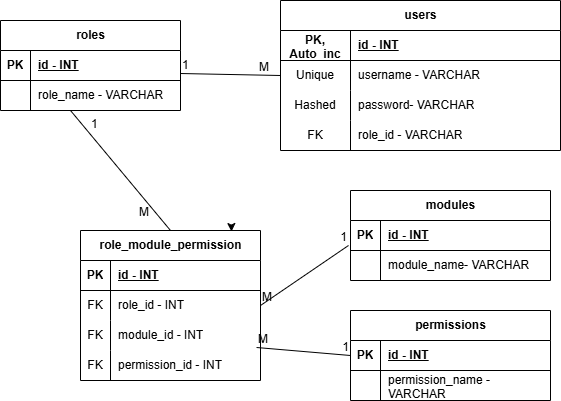

The diagram above was exported from draw.io. Its source (the exported page's mxGraphModel, read from the mxfile embedded in the PNG):
<mxGraphModel dx="860" dy="439" grid="1" gridSize="10" guides="1" tooltips="1" connect="1" arrows="1" fold="1" page="1" pageScale="1" pageWidth="827" pageHeight="1169" math="0" shadow="0">
  <root>
    <mxCell id="0" />
    <mxCell id="1" parent="0" />
    <mxCell id="BRBbyQAwynmQ4KLtB_Gy-19" parent="1" style="shape=table;startSize=30;container=1;collapsible=1;childLayout=tableLayout;fixedRows=1;rowLines=0;fontStyle=1;align=center;resizeLast=1;html=1;" value="users" vertex="1">
      <mxGeometry height="150" width="280" x="350" y="100" as="geometry" />
    </mxCell>
    <mxCell id="BRBbyQAwynmQ4KLtB_Gy-20" parent="BRBbyQAwynmQ4KLtB_Gy-19" style="shape=tableRow;horizontal=0;startSize=0;swimlaneHead=0;swimlaneBody=0;fillColor=none;collapsible=0;dropTarget=0;points=[[0,0.5],[1,0.5]];portConstraint=eastwest;top=0;left=0;right=0;bottom=1;" value="" vertex="1">
      <mxGeometry height="30" width="280" y="30" as="geometry" />
    </mxCell>
    <mxCell id="BRBbyQAwynmQ4KLtB_Gy-21" parent="BRBbyQAwynmQ4KLtB_Gy-20" style="shape=partialRectangle;connectable=0;fillColor=none;top=0;left=0;bottom=0;right=0;fontStyle=1;overflow=hidden;whiteSpace=wrap;html=1;" value="PK,&lt;div&gt;Auto_inc&lt;/div&gt;" vertex="1">
      <mxGeometry height="30" width="70" as="geometry">
        <mxRectangle height="30" width="70" as="alternateBounds" />
      </mxGeometry>
    </mxCell>
    <mxCell id="BRBbyQAwynmQ4KLtB_Gy-22" parent="BRBbyQAwynmQ4KLtB_Gy-20" style="shape=partialRectangle;connectable=0;fillColor=none;top=0;left=0;bottom=0;right=0;align=left;spacingLeft=6;fontStyle=5;overflow=hidden;whiteSpace=wrap;html=1;" value="id - INT" vertex="1">
      <mxGeometry height="30" width="210" x="70" as="geometry">
        <mxRectangle height="30" width="210" as="alternateBounds" />
      </mxGeometry>
    </mxCell>
    <mxCell id="BRBbyQAwynmQ4KLtB_Gy-23" parent="BRBbyQAwynmQ4KLtB_Gy-19" style="shape=tableRow;horizontal=0;startSize=0;swimlaneHead=0;swimlaneBody=0;fillColor=none;collapsible=0;dropTarget=0;points=[[0,0.5],[1,0.5]];portConstraint=eastwest;top=0;left=0;right=0;bottom=0;" value="" vertex="1">
      <mxGeometry height="30" width="280" y="60" as="geometry" />
    </mxCell>
    <mxCell id="BRBbyQAwynmQ4KLtB_Gy-24" parent="BRBbyQAwynmQ4KLtB_Gy-23" style="shape=partialRectangle;connectable=0;fillColor=none;top=0;left=0;bottom=0;right=0;editable=1;overflow=hidden;whiteSpace=wrap;html=1;" value="Unique" vertex="1">
      <mxGeometry height="30" width="70" as="geometry">
        <mxRectangle height="30" width="70" as="alternateBounds" />
      </mxGeometry>
    </mxCell>
    <mxCell id="BRBbyQAwynmQ4KLtB_Gy-25" parent="BRBbyQAwynmQ4KLtB_Gy-23" style="shape=partialRectangle;connectable=0;fillColor=none;top=0;left=0;bottom=0;right=0;align=left;spacingLeft=6;overflow=hidden;whiteSpace=wrap;html=1;" value="username - VARCHAR" vertex="1">
      <mxGeometry height="30" width="210" x="70" as="geometry">
        <mxRectangle height="30" width="210" as="alternateBounds" />
      </mxGeometry>
    </mxCell>
    <mxCell id="BRBbyQAwynmQ4KLtB_Gy-26" parent="BRBbyQAwynmQ4KLtB_Gy-19" style="shape=tableRow;horizontal=0;startSize=0;swimlaneHead=0;swimlaneBody=0;fillColor=none;collapsible=0;dropTarget=0;points=[[0,0.5],[1,0.5]];portConstraint=eastwest;top=0;left=0;right=0;bottom=0;" value="" vertex="1">
      <mxGeometry height="30" width="280" y="90" as="geometry" />
    </mxCell>
    <mxCell id="BRBbyQAwynmQ4KLtB_Gy-27" parent="BRBbyQAwynmQ4KLtB_Gy-26" style="shape=partialRectangle;connectable=0;fillColor=none;top=0;left=0;bottom=0;right=0;editable=1;overflow=hidden;whiteSpace=wrap;html=1;" value="Hashed" vertex="1">
      <mxGeometry height="30" width="70" as="geometry">
        <mxRectangle height="30" width="70" as="alternateBounds" />
      </mxGeometry>
    </mxCell>
    <mxCell id="BRBbyQAwynmQ4KLtB_Gy-28" parent="BRBbyQAwynmQ4KLtB_Gy-26" style="shape=partialRectangle;connectable=0;fillColor=none;top=0;left=0;bottom=0;right=0;align=left;spacingLeft=6;overflow=hidden;whiteSpace=wrap;html=1;" value="password- VARCHAR" vertex="1">
      <mxGeometry height="30" width="210" x="70" as="geometry">
        <mxRectangle height="30" width="210" as="alternateBounds" />
      </mxGeometry>
    </mxCell>
    <mxCell id="BRBbyQAwynmQ4KLtB_Gy-29" parent="BRBbyQAwynmQ4KLtB_Gy-19" style="shape=tableRow;horizontal=0;startSize=0;swimlaneHead=0;swimlaneBody=0;fillColor=none;collapsible=0;dropTarget=0;points=[[0,0.5],[1,0.5]];portConstraint=eastwest;top=0;left=0;right=0;bottom=0;" value="" vertex="1">
      <mxGeometry height="30" width="280" y="120" as="geometry" />
    </mxCell>
    <mxCell id="BRBbyQAwynmQ4KLtB_Gy-30" parent="BRBbyQAwynmQ4KLtB_Gy-29" style="shape=partialRectangle;connectable=0;fillColor=none;top=0;left=0;bottom=0;right=0;editable=1;overflow=hidden;whiteSpace=wrap;html=1;" value="FK" vertex="1">
      <mxGeometry height="30" width="70" as="geometry">
        <mxRectangle height="30" width="70" as="alternateBounds" />
      </mxGeometry>
    </mxCell>
    <mxCell id="BRBbyQAwynmQ4KLtB_Gy-31" parent="BRBbyQAwynmQ4KLtB_Gy-29" style="shape=partialRectangle;connectable=0;fillColor=none;top=0;left=0;bottom=0;right=0;align=left;spacingLeft=6;overflow=hidden;whiteSpace=wrap;html=1;" value="role_id - VARCHAR" vertex="1">
      <mxGeometry height="30" width="210" x="70" as="geometry">
        <mxRectangle height="30" width="210" as="alternateBounds" />
      </mxGeometry>
    </mxCell>
    <mxCell id="BRBbyQAwynmQ4KLtB_Gy-32" parent="1" style="shape=table;startSize=30;container=1;collapsible=1;childLayout=tableLayout;fixedRows=1;rowLines=0;fontStyle=1;align=center;resizeLast=1;html=1;" value="roles" vertex="1">
      <mxGeometry height="90" width="180" x="70" y="120" as="geometry" />
    </mxCell>
    <mxCell id="BRBbyQAwynmQ4KLtB_Gy-33" parent="BRBbyQAwynmQ4KLtB_Gy-32" style="shape=tableRow;horizontal=0;startSize=0;swimlaneHead=0;swimlaneBody=0;fillColor=none;collapsible=0;dropTarget=0;points=[[0,0.5],[1,0.5]];portConstraint=eastwest;top=0;left=0;right=0;bottom=1;" value="" vertex="1">
      <mxGeometry height="30" width="180" y="30" as="geometry" />
    </mxCell>
    <mxCell id="BRBbyQAwynmQ4KLtB_Gy-34" parent="BRBbyQAwynmQ4KLtB_Gy-33" style="shape=partialRectangle;connectable=0;fillColor=none;top=0;left=0;bottom=0;right=0;fontStyle=1;overflow=hidden;whiteSpace=wrap;html=1;" value="PK" vertex="1">
      <mxGeometry height="30" width="30" as="geometry">
        <mxRectangle height="30" width="30" as="alternateBounds" />
      </mxGeometry>
    </mxCell>
    <mxCell id="BRBbyQAwynmQ4KLtB_Gy-35" parent="BRBbyQAwynmQ4KLtB_Gy-33" style="shape=partialRectangle;connectable=0;fillColor=none;top=0;left=0;bottom=0;right=0;align=left;spacingLeft=6;fontStyle=5;overflow=hidden;whiteSpace=wrap;html=1;" value="id - INT" vertex="1">
      <mxGeometry height="30" width="150" x="30" as="geometry">
        <mxRectangle height="30" width="150" as="alternateBounds" />
      </mxGeometry>
    </mxCell>
    <mxCell id="BRBbyQAwynmQ4KLtB_Gy-36" parent="BRBbyQAwynmQ4KLtB_Gy-32" style="shape=tableRow;horizontal=0;startSize=0;swimlaneHead=0;swimlaneBody=0;fillColor=none;collapsible=0;dropTarget=0;points=[[0,0.5],[1,0.5]];portConstraint=eastwest;top=0;left=0;right=0;bottom=0;" value="" vertex="1">
      <mxGeometry height="30" width="180" y="60" as="geometry" />
    </mxCell>
    <mxCell id="BRBbyQAwynmQ4KLtB_Gy-37" parent="BRBbyQAwynmQ4KLtB_Gy-36" style="shape=partialRectangle;connectable=0;fillColor=none;top=0;left=0;bottom=0;right=0;editable=1;overflow=hidden;whiteSpace=wrap;html=1;" value="" vertex="1">
      <mxGeometry height="30" width="30" as="geometry">
        <mxRectangle height="30" width="30" as="alternateBounds" />
      </mxGeometry>
    </mxCell>
    <mxCell id="BRBbyQAwynmQ4KLtB_Gy-38" parent="BRBbyQAwynmQ4KLtB_Gy-36" style="shape=partialRectangle;connectable=0;fillColor=none;top=0;left=0;bottom=0;right=0;align=left;spacingLeft=6;overflow=hidden;whiteSpace=wrap;html=1;" value="role_name - VARCHAR" vertex="1">
      <mxGeometry height="30" width="150" x="30" as="geometry">
        <mxRectangle height="30" width="150" as="alternateBounds" />
      </mxGeometry>
    </mxCell>
    <mxCell id="BRBbyQAwynmQ4KLtB_Gy-58" parent="1" style="shape=table;startSize=30;container=1;collapsible=1;childLayout=tableLayout;fixedRows=1;rowLines=0;fontStyle=1;align=center;resizeLast=1;html=1;" value="modules" vertex="1">
      <mxGeometry height="90" width="200" x="420" y="290" as="geometry" />
    </mxCell>
    <mxCell id="BRBbyQAwynmQ4KLtB_Gy-59" parent="BRBbyQAwynmQ4KLtB_Gy-58" style="shape=tableRow;horizontal=0;startSize=0;swimlaneHead=0;swimlaneBody=0;fillColor=none;collapsible=0;dropTarget=0;points=[[0,0.5],[1,0.5]];portConstraint=eastwest;top=0;left=0;right=0;bottom=1;" value="" vertex="1">
      <mxGeometry height="30" width="200" y="30" as="geometry" />
    </mxCell>
    <mxCell id="BRBbyQAwynmQ4KLtB_Gy-60" parent="BRBbyQAwynmQ4KLtB_Gy-59" style="shape=partialRectangle;connectable=0;fillColor=none;top=0;left=0;bottom=0;right=0;fontStyle=1;overflow=hidden;whiteSpace=wrap;html=1;" value="PK" vertex="1">
      <mxGeometry height="30" width="30" as="geometry">
        <mxRectangle height="30" width="30" as="alternateBounds" />
      </mxGeometry>
    </mxCell>
    <mxCell id="BRBbyQAwynmQ4KLtB_Gy-61" parent="BRBbyQAwynmQ4KLtB_Gy-59" style="shape=partialRectangle;connectable=0;fillColor=none;top=0;left=0;bottom=0;right=0;align=left;spacingLeft=6;fontStyle=5;overflow=hidden;whiteSpace=wrap;html=1;" value="id - INT" vertex="1">
      <mxGeometry height="30" width="170" x="30" as="geometry">
        <mxRectangle height="30" width="170" as="alternateBounds" />
      </mxGeometry>
    </mxCell>
    <mxCell id="BRBbyQAwynmQ4KLtB_Gy-62" parent="BRBbyQAwynmQ4KLtB_Gy-58" style="shape=tableRow;horizontal=0;startSize=0;swimlaneHead=0;swimlaneBody=0;fillColor=none;collapsible=0;dropTarget=0;points=[[0,0.5],[1,0.5]];portConstraint=eastwest;top=0;left=0;right=0;bottom=0;" value="" vertex="1">
      <mxGeometry height="30" width="200" y="60" as="geometry" />
    </mxCell>
    <mxCell id="BRBbyQAwynmQ4KLtB_Gy-63" parent="BRBbyQAwynmQ4KLtB_Gy-62" style="shape=partialRectangle;connectable=0;fillColor=none;top=0;left=0;bottom=0;right=0;editable=1;overflow=hidden;whiteSpace=wrap;html=1;" value="" vertex="1">
      <mxGeometry height="30" width="30" as="geometry">
        <mxRectangle height="30" width="30" as="alternateBounds" />
      </mxGeometry>
    </mxCell>
    <mxCell id="BRBbyQAwynmQ4KLtB_Gy-64" parent="BRBbyQAwynmQ4KLtB_Gy-62" style="shape=partialRectangle;connectable=0;fillColor=none;top=0;left=0;bottom=0;right=0;align=left;spacingLeft=6;overflow=hidden;whiteSpace=wrap;html=1;" value="module_name- VARCHAR" vertex="1">
      <mxGeometry height="30" width="170" x="30" as="geometry">
        <mxRectangle height="30" width="170" as="alternateBounds" />
      </mxGeometry>
    </mxCell>
    <mxCell id="BRBbyQAwynmQ4KLtB_Gy-71" parent="1" style="shape=table;startSize=30;container=1;collapsible=1;childLayout=tableLayout;fixedRows=1;rowLines=0;fontStyle=1;align=center;resizeLast=1;html=1;" value="permissions" vertex="1">
      <mxGeometry height="90" width="200" x="420" y="410" as="geometry" />
    </mxCell>
    <mxCell id="BRBbyQAwynmQ4KLtB_Gy-72" parent="BRBbyQAwynmQ4KLtB_Gy-71" style="shape=tableRow;horizontal=0;startSize=0;swimlaneHead=0;swimlaneBody=0;fillColor=none;collapsible=0;dropTarget=0;points=[[0,0.5],[1,0.5]];portConstraint=eastwest;top=0;left=0;right=0;bottom=1;" value="" vertex="1">
      <mxGeometry height="30" width="200" y="30" as="geometry" />
    </mxCell>
    <mxCell id="BRBbyQAwynmQ4KLtB_Gy-73" parent="BRBbyQAwynmQ4KLtB_Gy-72" style="shape=partialRectangle;connectable=0;fillColor=none;top=0;left=0;bottom=0;right=0;fontStyle=1;overflow=hidden;whiteSpace=wrap;html=1;" value="PK" vertex="1">
      <mxGeometry height="30" width="30" as="geometry">
        <mxRectangle height="30" width="30" as="alternateBounds" />
      </mxGeometry>
    </mxCell>
    <mxCell id="BRBbyQAwynmQ4KLtB_Gy-74" parent="BRBbyQAwynmQ4KLtB_Gy-72" style="shape=partialRectangle;connectable=0;fillColor=none;top=0;left=0;bottom=0;right=0;align=left;spacingLeft=6;fontStyle=5;overflow=hidden;whiteSpace=wrap;html=1;" value="id - INT" vertex="1">
      <mxGeometry height="30" width="170" x="30" as="geometry">
        <mxRectangle height="30" width="170" as="alternateBounds" />
      </mxGeometry>
    </mxCell>
    <mxCell id="BRBbyQAwynmQ4KLtB_Gy-75" parent="BRBbyQAwynmQ4KLtB_Gy-71" style="shape=tableRow;horizontal=0;startSize=0;swimlaneHead=0;swimlaneBody=0;fillColor=none;collapsible=0;dropTarget=0;points=[[0,0.5],[1,0.5]];portConstraint=eastwest;top=0;left=0;right=0;bottom=0;" value="" vertex="1">
      <mxGeometry height="30" width="200" y="60" as="geometry" />
    </mxCell>
    <mxCell id="BRBbyQAwynmQ4KLtB_Gy-76" parent="BRBbyQAwynmQ4KLtB_Gy-75" style="shape=partialRectangle;connectable=0;fillColor=none;top=0;left=0;bottom=0;right=0;editable=1;overflow=hidden;whiteSpace=wrap;html=1;" value="" vertex="1">
      <mxGeometry height="30" width="30" as="geometry">
        <mxRectangle height="30" width="30" as="alternateBounds" />
      </mxGeometry>
    </mxCell>
    <mxCell id="BRBbyQAwynmQ4KLtB_Gy-77" parent="BRBbyQAwynmQ4KLtB_Gy-75" style="shape=partialRectangle;connectable=0;fillColor=none;top=0;left=0;bottom=0;right=0;align=left;spacingLeft=6;overflow=hidden;whiteSpace=wrap;html=1;" value="permission_name - VARCHAR" vertex="1">
      <mxGeometry height="30" width="170" x="30" as="geometry">
        <mxRectangle height="30" width="170" as="alternateBounds" />
      </mxGeometry>
    </mxCell>
    <mxCell id="BRBbyQAwynmQ4KLtB_Gy-97" parent="1" style="shape=table;startSize=30;container=1;collapsible=1;childLayout=tableLayout;fixedRows=1;rowLines=0;fontStyle=1;align=center;resizeLast=1;html=1;" value="role_module_permission" vertex="1">
      <mxGeometry height="150" width="180" x="150" y="330" as="geometry" />
    </mxCell>
    <mxCell id="BRBbyQAwynmQ4KLtB_Gy-98" parent="BRBbyQAwynmQ4KLtB_Gy-97" style="shape=tableRow;horizontal=0;startSize=0;swimlaneHead=0;swimlaneBody=0;fillColor=none;collapsible=0;dropTarget=0;points=[[0,0.5],[1,0.5]];portConstraint=eastwest;top=0;left=0;right=0;bottom=1;" value="" vertex="1">
      <mxGeometry height="30" width="180" y="30" as="geometry" />
    </mxCell>
    <mxCell id="BRBbyQAwynmQ4KLtB_Gy-99" parent="BRBbyQAwynmQ4KLtB_Gy-98" style="shape=partialRectangle;connectable=0;fillColor=none;top=0;left=0;bottom=0;right=0;fontStyle=1;overflow=hidden;whiteSpace=wrap;html=1;" value="PK" vertex="1">
      <mxGeometry height="30" width="30" as="geometry">
        <mxRectangle height="30" width="30" as="alternateBounds" />
      </mxGeometry>
    </mxCell>
    <mxCell id="BRBbyQAwynmQ4KLtB_Gy-100" parent="BRBbyQAwynmQ4KLtB_Gy-98" style="shape=partialRectangle;connectable=0;fillColor=none;top=0;left=0;bottom=0;right=0;align=left;spacingLeft=6;fontStyle=5;overflow=hidden;whiteSpace=wrap;html=1;" value="id - INT" vertex="1">
      <mxGeometry height="30" width="150" x="30" as="geometry">
        <mxRectangle height="30" width="150" as="alternateBounds" />
      </mxGeometry>
    </mxCell>
    <mxCell id="BRBbyQAwynmQ4KLtB_Gy-101" parent="BRBbyQAwynmQ4KLtB_Gy-97" style="shape=tableRow;horizontal=0;startSize=0;swimlaneHead=0;swimlaneBody=0;fillColor=none;collapsible=0;dropTarget=0;points=[[0,0.5],[1,0.5]];portConstraint=eastwest;top=0;left=0;right=0;bottom=0;" value="" vertex="1">
      <mxGeometry height="30" width="180" y="60" as="geometry" />
    </mxCell>
    <mxCell id="BRBbyQAwynmQ4KLtB_Gy-102" parent="BRBbyQAwynmQ4KLtB_Gy-101" style="shape=partialRectangle;connectable=0;fillColor=none;top=0;left=0;bottom=0;right=0;editable=1;overflow=hidden;whiteSpace=wrap;html=1;" value="FK" vertex="1">
      <mxGeometry height="30" width="30" as="geometry">
        <mxRectangle height="30" width="30" as="alternateBounds" />
      </mxGeometry>
    </mxCell>
    <mxCell id="BRBbyQAwynmQ4KLtB_Gy-103" parent="BRBbyQAwynmQ4KLtB_Gy-101" style="shape=partialRectangle;connectable=0;fillColor=none;top=0;left=0;bottom=0;right=0;align=left;spacingLeft=6;overflow=hidden;whiteSpace=wrap;html=1;" value="role_id - INT" vertex="1">
      <mxGeometry height="30" width="150" x="30" as="geometry">
        <mxRectangle height="30" width="150" as="alternateBounds" />
      </mxGeometry>
    </mxCell>
    <mxCell id="BRBbyQAwynmQ4KLtB_Gy-104" parent="BRBbyQAwynmQ4KLtB_Gy-97" style="shape=tableRow;horizontal=0;startSize=0;swimlaneHead=0;swimlaneBody=0;fillColor=none;collapsible=0;dropTarget=0;points=[[0,0.5],[1,0.5]];portConstraint=eastwest;top=0;left=0;right=0;bottom=0;" value="" vertex="1">
      <mxGeometry height="30" width="180" y="90" as="geometry" />
    </mxCell>
    <mxCell id="BRBbyQAwynmQ4KLtB_Gy-105" parent="BRBbyQAwynmQ4KLtB_Gy-104" style="shape=partialRectangle;connectable=0;fillColor=none;top=0;left=0;bottom=0;right=0;editable=1;overflow=hidden;whiteSpace=wrap;html=1;" value="FK" vertex="1">
      <mxGeometry height="30" width="30" as="geometry">
        <mxRectangle height="30" width="30" as="alternateBounds" />
      </mxGeometry>
    </mxCell>
    <mxCell id="BRBbyQAwynmQ4KLtB_Gy-106" parent="BRBbyQAwynmQ4KLtB_Gy-104" style="shape=partialRectangle;connectable=0;fillColor=none;top=0;left=0;bottom=0;right=0;align=left;spacingLeft=6;overflow=hidden;whiteSpace=wrap;html=1;" value="module_id - INT" vertex="1">
      <mxGeometry height="30" width="150" x="30" as="geometry">
        <mxRectangle height="30" width="150" as="alternateBounds" />
      </mxGeometry>
    </mxCell>
    <mxCell id="BRBbyQAwynmQ4KLtB_Gy-107" parent="BRBbyQAwynmQ4KLtB_Gy-97" style="shape=tableRow;horizontal=0;startSize=0;swimlaneHead=0;swimlaneBody=0;fillColor=none;collapsible=0;dropTarget=0;points=[[0,0.5],[1,0.5]];portConstraint=eastwest;top=0;left=0;right=0;bottom=0;" value="" vertex="1">
      <mxGeometry height="30" width="180" y="120" as="geometry" />
    </mxCell>
    <mxCell id="BRBbyQAwynmQ4KLtB_Gy-108" parent="BRBbyQAwynmQ4KLtB_Gy-107" style="shape=partialRectangle;connectable=0;fillColor=none;top=0;left=0;bottom=0;right=0;editable=1;overflow=hidden;whiteSpace=wrap;html=1;" value="FK" vertex="1">
      <mxGeometry height="30" width="30" as="geometry">
        <mxRectangle height="30" width="30" as="alternateBounds" />
      </mxGeometry>
    </mxCell>
    <mxCell id="BRBbyQAwynmQ4KLtB_Gy-109" parent="BRBbyQAwynmQ4KLtB_Gy-107" style="shape=partialRectangle;connectable=0;fillColor=none;top=0;left=0;bottom=0;right=0;align=left;spacingLeft=6;overflow=hidden;whiteSpace=wrap;html=1;" value="permission_id - INT" vertex="1">
      <mxGeometry height="30" width="150" x="30" as="geometry">
        <mxRectangle height="30" width="150" as="alternateBounds" />
      </mxGeometry>
    </mxCell>
    <mxCell id="BRBbyQAwynmQ4KLtB_Gy-112" edge="1" parent="1" style="endArrow=none;html=1;rounded=0;exitX=0.506;exitY=0.933;exitDx=0;exitDy=0;exitPerimeter=0;entryX=0.5;entryY=0;entryDx=0;entryDy=0;" target="BRBbyQAwynmQ4KLtB_Gy-97" value="">
      <mxGeometry relative="1" as="geometry">
        <mxPoint x="140.00000000000006" y="210" as="sourcePoint" />
        <mxPoint x="258.92" y="272.01" as="targetPoint" />
      </mxGeometry>
    </mxCell>
    <mxCell id="BRBbyQAwynmQ4KLtB_Gy-113" connectable="0" parent="BRBbyQAwynmQ4KLtB_Gy-112" style="resizable=0;html=1;whiteSpace=wrap;align=left;verticalAlign=bottom;" value="1" vertex="1">
      <mxGeometry relative="1" x="-1" as="geometry">
        <mxPoint x="19" y="22" as="offset" />
      </mxGeometry>
    </mxCell>
    <mxCell id="BRBbyQAwynmQ4KLtB_Gy-114" connectable="0" parent="BRBbyQAwynmQ4KLtB_Gy-112" style="resizable=0;html=1;whiteSpace=wrap;align=right;verticalAlign=bottom;" value="M" vertex="1">
      <mxGeometry relative="1" x="1" as="geometry">
        <mxPoint x="-20" y="-10" as="offset" />
      </mxGeometry>
    </mxCell>
    <mxCell id="BRBbyQAwynmQ4KLtB_Gy-115" edge="1" parent="1" source="BRBbyQAwynmQ4KLtB_Gy-97" style="edgeStyle=orthogonalEdgeStyle;rounded=0;orthogonalLoop=1;jettySize=auto;html=1;exitX=0.75;exitY=0;exitDx=0;exitDy=0;entryX=0.839;entryY=0.007;entryDx=0;entryDy=0;entryPerimeter=0;" target="BRBbyQAwynmQ4KLtB_Gy-97">
      <mxGeometry relative="1" as="geometry" />
    </mxCell>
    <mxCell id="BRBbyQAwynmQ4KLtB_Gy-116" edge="1" parent="1" source="BRBbyQAwynmQ4KLtB_Gy-101" style="endArrow=none;html=1;rounded=0;exitX=1;exitY=0.5;exitDx=0;exitDy=0;entryX=-0.01;entryY=0.833;entryDx=0;entryDy=0;entryPerimeter=0;" target="BRBbyQAwynmQ4KLtB_Gy-59" value="">
      <mxGeometry relative="1" as="geometry">
        <mxPoint x="360" y="310" as="sourcePoint" />
        <mxPoint x="520" y="310" as="targetPoint" />
      </mxGeometry>
    </mxCell>
    <mxCell id="BRBbyQAwynmQ4KLtB_Gy-117" connectable="0" parent="BRBbyQAwynmQ4KLtB_Gy-116" style="resizable=0;html=1;whiteSpace=wrap;align=left;verticalAlign=bottom;" value="M" vertex="1">
      <mxGeometry relative="1" x="-1" as="geometry" />
    </mxCell>
    <mxCell id="BRBbyQAwynmQ4KLtB_Gy-118" connectable="0" parent="BRBbyQAwynmQ4KLtB_Gy-116" style="resizable=0;html=1;whiteSpace=wrap;align=right;verticalAlign=bottom;" value="1" vertex="1">
      <mxGeometry relative="1" x="1" as="geometry" />
    </mxCell>
    <mxCell id="BRBbyQAwynmQ4KLtB_Gy-119" edge="1" parent="1" source="BRBbyQAwynmQ4KLtB_Gy-107" style="endArrow=none;html=1;rounded=0;exitX=0.978;exitY=-0.1;exitDx=0;exitDy=0;entryX=0;entryY=0.5;entryDx=0;entryDy=0;exitPerimeter=0;" target="BRBbyQAwynmQ4KLtB_Gy-72" value="">
      <mxGeometry relative="1" as="geometry">
        <mxPoint x="330" y="330" as="sourcePoint" />
        <mxPoint x="490" y="330" as="targetPoint" />
      </mxGeometry>
    </mxCell>
    <mxCell id="BRBbyQAwynmQ4KLtB_Gy-120" connectable="0" parent="BRBbyQAwynmQ4KLtB_Gy-119" style="resizable=0;html=1;whiteSpace=wrap;align=left;verticalAlign=bottom;" value="M" vertex="1">
      <mxGeometry relative="1" x="-1" as="geometry" />
    </mxCell>
    <mxCell id="BRBbyQAwynmQ4KLtB_Gy-121" connectable="0" parent="BRBbyQAwynmQ4KLtB_Gy-119" style="resizable=0;html=1;whiteSpace=wrap;align=right;verticalAlign=bottom;" value="1" vertex="1">
      <mxGeometry relative="1" x="1" as="geometry" />
    </mxCell>
    <mxCell id="BRBbyQAwynmQ4KLtB_Gy-127" edge="1" parent="1" source="BRBbyQAwynmQ4KLtB_Gy-33" style="endArrow=none;html=1;rounded=0;exitX=1;exitY=0.767;exitDx=0;exitDy=0;exitPerimeter=0;entryX=0;entryY=0.5;entryDx=0;entryDy=0;" target="BRBbyQAwynmQ4KLtB_Gy-23" value="">
      <mxGeometry relative="1" as="geometry">
        <mxPoint x="330" y="330" as="sourcePoint" />
        <mxPoint x="490" y="330" as="targetPoint" />
      </mxGeometry>
    </mxCell>
    <mxCell id="BRBbyQAwynmQ4KLtB_Gy-128" connectable="0" parent="BRBbyQAwynmQ4KLtB_Gy-127" style="resizable=0;html=1;whiteSpace=wrap;align=left;verticalAlign=bottom;" value="1" vertex="1">
      <mxGeometry relative="1" x="-1" as="geometry" />
    </mxCell>
    <mxCell id="BRBbyQAwynmQ4KLtB_Gy-129" connectable="0" parent="BRBbyQAwynmQ4KLtB_Gy-127" style="resizable=0;html=1;whiteSpace=wrap;align=right;verticalAlign=bottom;" value="M" vertex="1">
      <mxGeometry relative="1" x="1" as="geometry">
        <mxPoint x="-10" as="offset" />
      </mxGeometry>
    </mxCell>
  </root>
</mxGraphModel>